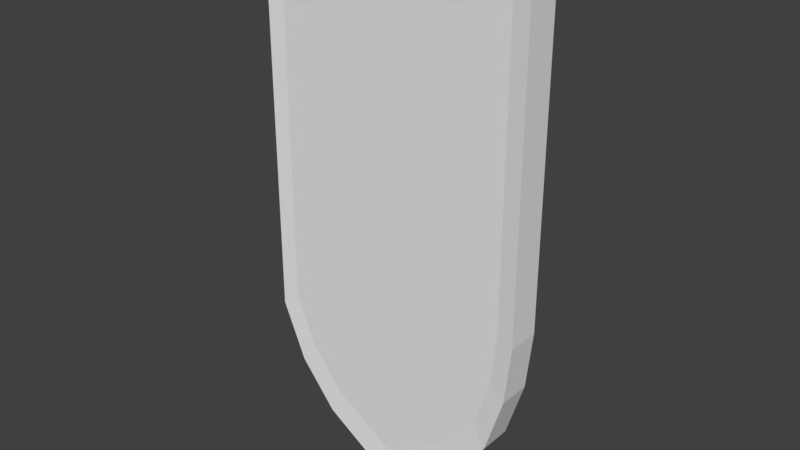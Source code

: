 # Source: shield4.blend  (saved by Blender 2.79.0; exported with 4.5.12 LTS)
import bpy
from mathutils import Matrix  # noqa: F401  (used for matrix-valued properties, if any)

bpy.ops.wm.read_factory_settings(use_empty=True)
scene = bpy.context.scene
scene.name = 'Scene'

# ---- collections
col_collection_1 = bpy.data.collections.new('Collection 1'); scene.collection.children.link(col_collection_1)

# ---- materials (node trees are filled in below, after node groups)
mat_material = bpy.data.materials.new('Material')
mat_material.alpha_threshold = 0.0
mat_material.use_transparent_shadow = False
mat_material.roughness = 0.5
mat_material.line_color = (0.0, 0.0, 0.0, 1.0)

# ---- material node trees

# ---- world
world_world = bpy.data.worlds.new('World'); scene.world = world_world
world_world.color = (0.05088, 0.05088, 0.05088)
world_world.use_sun_shadow = False
world_world.sun_shadow_jitter_overblur = 0.0
world_world.cycles.sampling_method = 'MANUAL'

# ---- meshes
me_cube = bpy.data.meshes.new('Cube')
me_cube.from_pydata([(0.04778, -0.7581, -1.0), (0.04778, -1.0, -1.0), (-0.06041, -1.0, -1.0), (-0.06041, -0.7581, -1.0), (1.0, -0.7581, 1.0), (1.0, -1.0, 1.0), (-1.0, -1.0, 1.0), (-1.0, -0.7581, 1.0), (1.0, -0.7581, 0.5741), (1.0, -1.0, 0.5741), (-1.0, -1.0, 0.5741), (-1.0, -0.7581, 0.5741), (-1.0, -1.0, 0.06974), (1.0, -0.7581, 0.06974), (-1.0, -0.7581, 0.06974), (1.0, -1.0, 0.06974), (-1.0, -0.7581, -0.2449), (-1.0, -1.0, -0.2449), (1.0, -0.7581, -0.2449), (1.0, -1.0, -0.2449), (-1.0, -0.7581, -0.4583), (-1.0, -1.0, -0.4583), (0.9547, -0.7581, -0.4583), (0.9547, -1.0, -0.4583), (-0.8232, -0.7581, -0.6707), (-0.8232, -1.0, -0.6707), (0.8232, -0.7581, -0.6707), (0.8232, -1.0, -0.6707), (-0.551, -0.7581, -0.8394), (-0.551, -1.0, -0.8394), (0.5284, -0.7581, -0.8394), (0.5284, -1.0, -0.8394), (1.0, -0.7581, 0.9158), (1.0, -1.0, 0.9158), (-1.0, -1.0, 0.9158), (-1.0, -0.7581, 0.9158), (0.04778, -0.7581, -1.0), (0.04778, -1.0, -1.0), (-0.06041, -0.7581, -1.0), (1.0, -0.7581, 0.9158), (1.0, -0.7581, 1.0), (-0.06041, -1.0, -1.0), (1.0, -1.0, 0.9158), (1.0, -1.0, 1.0), (-1.0, -1.0, 0.9158), (-1.0, -1.0, 1.0), (-1.0, -0.7581, 0.9158), (-1.0, -0.7581, 1.0), (1.0, -0.7581, 0.06974), (1.0, -0.7581, 0.5741), (-1.0, -0.7581, -0.2449), (-1.0, -0.7581, 0.06974), (-1.0, -1.0, 0.06974), (-1.0, -1.0, 0.5741), (-1.0, -0.7581, 0.5741), (1.0, -1.0, 0.5741), (-1.0, -1.0, -0.2449), (1.0, -0.7581, -0.2449), (1.0, -1.0, 0.06974), (1.0, -1.0, -0.2449), (-1.0, -0.7581, -0.4583), (-1.0, -1.0, -0.4583), (0.9547, -0.7581, -0.4583), (0.9547, -1.0, -0.4583), (-0.8232, -0.7581, -0.6707), (-0.8232, -1.0, -0.6707), (0.8232, -0.7581, -0.6707), (0.8232, -1.0, -0.6707), (-0.551, -0.7581, -0.8394), (-0.551, -1.0, -0.8394), (0.5284, -0.7581, -0.8394), (0.5284, -1.0, -0.8394), (0.04778, -0.7581, -1.0), (0.04778, -1.0, -1.0), (-0.06041, -1.0, -1.0), (-0.06041, -0.7581, -1.0), (1.0, -0.7581, 1.0), (-1.0, -0.7581, 1.0), (-1.0, -1.0, 1.0), (1.0, -1.0, 1.0), (1.0, -0.7581, 0.9158), (1.0, -0.7581, 1.0), (1.0, -1.0, 1.0), (1.0, -1.0, 0.9158), (-1.0, -1.0, 0.9158), (-1.0, -1.0, 1.0), (-1.0, -0.7581, 1.0), (-1.0, -0.7581, 0.9158), (-1.0, -1.0, 0.06974), (-1.0, -1.0, 0.5741), (-1.0, -0.7581, 0.5741), (-1.0, -0.7581, 0.06974), (1.0, -0.7581, 0.06974), (1.0, -0.7581, 0.5741), (1.0, -1.0, 0.5741), (1.0, -1.0, 0.06974), (1.0, -0.7581, -0.2449), (1.0, -0.7581, 0.06974), (1.0, -1.0, 0.06974), (1.0, -1.0, -0.2449), (-1.0, -1.0, -0.2449), (-1.0, -1.0, 0.06974), (-1.0, -0.7581, 0.06974), (-1.0, -0.7581, -0.2449), (-1.0, -1.0, -0.4583), (-1.0, -1.0, -0.2449), (-1.0, -0.7581, -0.2449), (-1.0, -0.7581, -0.4583), (0.9547, -0.7581, -0.4583), (1.0, -0.7581, -0.2449), (1.0, -1.0, -0.2449), (0.9547, -1.0, -0.4583), (0.8232, -0.7581, -0.6707), (0.9547, -0.7581, -0.4583), (0.9547, -1.0, -0.4583), (0.8232, -1.0, -0.6707), (-0.8232, -1.0, -0.6707), (-1.0, -1.0, -0.4583), (-1.0, -0.7581, -0.4583), (-0.8232, -0.7581, -0.6707), (-0.551, -1.0, -0.8394), (-0.8232, -1.0, -0.6707), (-0.8232, -0.7581, -0.6707), (-0.551, -0.7581, -0.8394), (0.5284, -0.7581, -0.8394), (0.8232, -0.7581, -0.6707), (0.8232, -1.0, -0.6707), (0.5284, -1.0, -0.8394), (0.04778, -0.7581, -1.0), (0.5284, -0.7581, -0.8394), (0.5284, -1.0, -0.8394), (0.04778, -1.0, -1.0), (-0.06041, -1.0, -1.0), (-0.551, -1.0, -0.8394), (-0.551, -0.7581, -0.8394), (-0.06041, -0.7581, -1.0), (-1.0, -1.0, 0.5741), (-1.0, -1.0, 0.9158), (-1.0, -0.7581, 0.9158), (-1.0, -0.7581, 0.5741), (1.0, -0.7581, 0.5741), (1.0, -0.7581, 0.9158), (1.0, -1.0, 0.9158), (1.0, -1.0, 0.5741), (0.04778, -1.0, -1.0), (0.04778, -0.7581, -1.0), (-0.06041, -1.0, -1.0), (-0.06041, -0.7581, -1.0), (-1.0, -0.7581, 1.0), (1.0, -0.7581, 1.0), (-1.0, -1.0, 1.0), (1.0, -1.0, 1.0), (1.0, -0.7581, 1.0), (1.0, -0.7581, 0.9158), (1.0, -1.0, 1.0), (1.0, -1.0, 0.9158), (-1.0, -1.0, 1.0), (-1.0, -1.0, 0.9158), (-1.0, -0.7581, 1.0), (-1.0, -0.7581, 0.9158), (-1.0, -1.0, 0.5741), (-1.0, -1.0, 0.06974), (-1.0, -0.7581, 0.5741), (-1.0, -0.7581, 0.06974), (1.0, -0.7581, 0.5741), (1.0, -0.7581, 0.06974), (1.0, -1.0, 0.5741), (1.0, -1.0, 0.06974), (1.0, -0.7581, 0.06974), (1.0, -0.7581, -0.2449), (1.0, -1.0, 0.06974), (1.0, -1.0, -0.2449), (-1.0, -1.0, 0.06974), (-1.0, -1.0, -0.2449), (-1.0, -0.7581, 0.06974), (-1.0, -0.7581, -0.2449), (-1.0, -1.0, -0.2449), (-1.0, -1.0, -0.4583), (-1.0, -0.7581, -0.2449), (-1.0, -0.7581, -0.4583), (1.0, -0.7581, -0.2449), (0.9547, -0.7581, -0.4583), (1.0, -1.0, -0.2449), (0.9547, -1.0, -0.4583), (0.9547, -0.7581, -0.4583), (0.8232, -0.7581, -0.6707), (0.9547, -1.0, -0.4583), (0.8232, -1.0, -0.6707), (-1.0, -1.0, -0.4583), (-0.8232, -1.0, -0.6707), (-1.0, -0.7581, -0.4583), (-0.8232, -0.7581, -0.6707), (-0.8232, -1.0, -0.6707), (-0.551, -1.0, -0.8394), (-0.8232, -0.7581, -0.6707), (-0.551, -0.7581, -0.8394), (0.8232, -0.7581, -0.6707), (0.5284, -0.7581, -0.8394), (0.8232, -1.0, -0.6707), (0.5284, -1.0, -0.8394), (0.5284, -0.7581, -0.8394), (0.04778, -0.7581, -1.0), (0.5284, -1.0, -0.8394), (0.04778, -1.0, -1.0), (-0.551, -1.0, -0.8394), (-0.06041, -1.0, -1.0), (-0.551, -0.7581, -0.8394), (-0.06041, -0.7581, -1.0), (-1.0, -1.0, 0.9158), (-1.0, -1.0, 0.5741), (-1.0, -0.7581, 0.9158), (-1.0, -0.7581, 0.5741), (1.0, -0.7581, 0.9158), (1.0, -0.7581, 0.5741), (1.0, -1.0, 0.9158), (1.0, -1.0, 0.5741), (0.05516, -1.017, -1.131), (0.05516, -0.741, -1.131), (-0.0683, -1.017, -1.131), (-0.0683, -0.741, -1.131), (-1.14, -0.741, 1.151), (1.142, -0.741, 1.151), (-1.14, -1.017, 1.151), (1.142, -1.017, 1.151), (1.142, -0.741, 1.151), (1.142, -0.741, 1.055), (1.142, -1.017, 1.151), (1.142, -1.017, 1.055), (-1.14, -1.017, 1.151), (-1.14, -1.017, 1.055), (-1.14, -0.741, 1.151), (-1.14, -0.741, 1.055), (-1.14, -1.017, 0.6654), (-1.14, -1.017, 0.08982), (-1.14, -0.741, 0.6654), (-1.14, -0.741, 0.08982), (1.142, -0.741, 0.6654), (1.142, -0.741, 0.08982), (1.142, -1.017, 0.6654), (1.142, -1.017, 0.08982), (1.142, -0.741, 0.08982), (1.142, -0.741, -0.2692), (1.142, -1.017, 0.08982), (1.142, -1.017, -0.2692), (-1.14, -1.017, 0.08982), (-1.14, -1.017, -0.2692), (-1.14, -0.741, 0.08982), (-1.14, -0.741, -0.2692), (-1.14, -1.017, -0.2692), (-1.14, -1.017, -0.5127), (-1.14, -0.741, -0.2692), (-1.14, -0.741, -0.5127), (1.142, -0.741, -0.2692), (1.09, -0.741, -0.5127), (1.142, -1.017, -0.2692), (1.09, -1.017, -0.5127), (1.09, -0.741, -0.5127), (0.94, -0.741, -0.7551), (1.09, -1.017, -0.5127), (0.94, -1.017, -0.7551), (-1.14, -1.017, -0.5127), (-0.9387, -1.017, -0.7551), (-1.14, -0.741, -0.5127), (-0.9387, -0.741, -0.7551), (-0.9387, -1.017, -0.7551), (-0.6281, -1.017, -0.9476), (-0.9387, -0.741, -0.7551), (-0.6281, -0.741, -0.9476), (0.94, -0.741, -0.7551), (0.6036, -0.741, -0.9476), (0.94, -1.017, -0.7551), (0.6036, -1.017, -0.9476), (0.6036, -0.741, -0.9476), (0.05516, -0.741, -1.131), (0.6036, -1.017, -0.9476), (0.05516, -1.017, -1.131), (-0.6281, -1.017, -0.9476), (-0.0683, -1.017, -1.131), (-0.6281, -0.741, -0.9476), (-0.0683, -0.741, -1.131), (-1.14, -1.017, 1.055), (-1.14, -1.017, 0.6654), (-1.14, -0.741, 1.055), (-1.14, -0.741, 0.6654), (1.142, -0.741, 1.055), (1.142, -0.741, 0.6654), (1.142, -1.017, 1.055), (1.142, -1.017, 0.6654)], [], [(26, 22, 62, 66), (25, 21, 61, 65), (6, 5, 43, 45), (33, 5, 6, 34), (15, 19, 59, 58), (30, 0, 3, 28), (32, 8, 11, 35), (35, 11, 54, 46), (15, 9, 10, 12), (20, 24, 64, 60), (4, 7, 47, 40), (19, 15, 12, 17), (9, 15, 58, 55), (8, 13, 14, 11), (10, 34, 44, 53), (23, 19, 17, 21), (18, 13, 48, 57), (13, 18, 16, 14), (33, 9, 55, 42), (27, 23, 21, 25), (7, 35, 46, 47), (18, 22, 20, 16), (27, 31, 71, 67), (31, 27, 25, 29), (17, 12, 52, 56), (22, 26, 24, 20), (8, 32, 39, 49), (1, 31, 29, 2), (34, 6, 45, 44), (26, 30, 28, 24), (4, 32, 35, 7), (30, 26, 66, 70), (9, 33, 34, 10), (29, 25, 65, 69), (159, 157, 229, 231), (184, 186, 258, 256), (211, 209, 281, 283), (158, 159, 231, 230), (185, 184, 256, 257), (210, 211, 283, 282), (156, 158, 230, 228), (183, 181, 253, 255), (208, 210, 282, 280), (157, 156, 228, 229), (182, 183, 255, 254), (209, 208, 280, 281), (155, 153, 225, 227), (180, 182, 254, 252), (207, 205, 277, 279), (154, 155, 227, 226), (181, 180, 252, 253), (206, 207, 279, 278), (28, 3, 38, 68), (13, 8, 49, 48), (23, 27, 67, 63), (2, 29, 69, 41), (14, 16, 50, 51), (0, 30, 70, 36), (12, 10, 53, 52), (3, 0, 36, 38), (16, 20, 60, 50), (31, 1, 37, 71), (11, 14, 51, 54), (32, 4, 40, 39), (21, 17, 56, 61), (1, 2, 41, 37), (22, 18, 57, 62), (24, 28, 68, 64), (5, 33, 42, 43), (19, 23, 63, 59), (112, 113, 184, 185), (37, 73, 72, 36), (41, 74, 73, 37), (38, 75, 74, 41), (36, 72, 75, 38), (126, 127, 199, 198), (47, 77, 76, 40), (45, 78, 77, 47), (43, 79, 78, 45), (40, 76, 79, 43), (73, 74, 146, 144), (40, 81, 80, 39), (43, 82, 81, 40), (42, 83, 82, 43), (39, 80, 83, 42), (87, 84, 157, 159), (45, 85, 84, 44), (47, 86, 85, 45), (46, 87, 86, 47), (44, 84, 87, 46), (125, 126, 198, 196), (53, 89, 88, 52), (54, 90, 89, 53), (51, 91, 90, 54), (52, 88, 91, 51), (72, 73, 144, 145), (49, 93, 92, 48), (55, 94, 93, 49), (58, 95, 94, 55), (48, 92, 95, 58), (139, 136, 209, 211), (48, 97, 96, 57), (58, 98, 97, 48), (59, 99, 98, 58), (57, 96, 99, 59), (86, 87, 159, 158), (52, 101, 100, 56), (51, 102, 101, 52), (50, 103, 102, 51), (56, 100, 103, 50), (124, 125, 196, 197), (56, 105, 104, 61), (50, 106, 105, 56), (60, 107, 106, 50), (61, 104, 107, 60), (138, 139, 211, 210), (57, 109, 108, 62), (59, 110, 109, 57), (63, 111, 110, 59), (62, 108, 111, 63), (85, 86, 158, 156), (62, 113, 112, 66), (63, 114, 113, 62), (67, 115, 114, 63), (66, 112, 115, 67), (99, 96, 169, 171), (61, 117, 116, 65), (60, 118, 117, 61), (64, 119, 118, 60), (65, 116, 119, 64), (137, 138, 210, 208), (65, 121, 120, 69), (64, 122, 121, 65), (68, 123, 122, 64), (69, 120, 123, 68), (84, 85, 156, 157), (66, 125, 124, 70), (67, 126, 125, 66), (71, 127, 126, 67), (70, 124, 127, 71), (98, 99, 171, 170), (70, 129, 128, 36), (71, 130, 129, 70), (37, 131, 130, 71), (36, 128, 131, 37), (136, 137, 208, 209), (69, 133, 132, 41), (68, 134, 133, 69), (38, 135, 134, 68), (41, 132, 135, 38), (97, 98, 170, 168), (44, 137, 136, 53), (46, 138, 137, 44), (54, 139, 138, 46), (53, 136, 139, 54), (111, 108, 181, 183), (39, 141, 140, 49), (42, 142, 141, 39), (55, 143, 142, 42), (49, 140, 143, 55), (74, 75, 147, 146), (127, 124, 197, 199), (113, 114, 186, 184), (75, 72, 145, 147), (114, 115, 187, 186), (100, 101, 172, 173), (115, 112, 185, 187), (101, 102, 174, 172), (140, 141, 212, 213), (102, 103, 175, 174), (88, 89, 160, 161), (141, 142, 214, 212), (103, 100, 173, 175), (89, 90, 162, 160), (142, 143, 215, 214), (128, 129, 200, 201), (90, 91, 163, 162), (143, 140, 213, 215), (76, 77, 148, 149), (129, 130, 202, 200), (91, 88, 161, 163), (77, 78, 150, 148), (130, 131, 203, 202), (116, 117, 188, 189), (78, 79, 151, 150), (131, 128, 201, 203), (117, 118, 190, 188), (79, 76, 149, 151), (118, 119, 191, 190), (104, 105, 176, 177), (119, 116, 189, 191), (105, 106, 178, 176), (106, 107, 179, 178), (92, 93, 164, 165), (107, 104, 177, 179), (93, 94, 166, 164), (132, 133, 204, 205), (94, 95, 167, 166), (80, 81, 152, 153), (133, 134, 206, 204), (95, 92, 165, 167), (81, 82, 154, 152), (134, 135, 207, 206), (120, 121, 192, 193), (82, 83, 155, 154), (135, 132, 205, 207), (121, 122, 194, 192), (83, 80, 153, 155), (122, 123, 195, 194), (108, 109, 180, 181), (123, 120, 193, 195), (109, 110, 182, 180), (110, 111, 183, 182), (96, 97, 168, 169), (285, 284, 286, 287), (281, 280, 282, 283), (277, 276, 278, 279), (273, 272, 274, 275), (269, 268, 270, 271), (265, 264, 266, 267), (261, 260, 262, 263), (257, 256, 258, 259), (253, 252, 254, 255), (249, 248, 250, 251), (245, 244, 246, 247), (241, 240, 242, 243), (237, 236, 238, 239), (233, 232, 234, 235), (229, 228, 230, 231), (225, 224, 226, 227), (221, 220, 222, 223), (217, 216, 218, 219), (213, 212, 284, 285), (186, 187, 259, 258), (161, 160, 232, 233), (212, 214, 286, 284), (187, 185, 257, 259), (160, 162, 234, 232), (214, 215, 287, 286), (189, 188, 260, 261), (162, 163, 235, 234), (215, 213, 285, 287), (188, 190, 262, 260), (163, 161, 233, 235), (190, 191, 263, 262), (165, 164, 236, 237), (191, 189, 261, 263), (164, 166, 238, 236), (193, 192, 264, 265), (166, 167, 239, 238), (192, 194, 266, 264), (167, 165, 237, 239), (194, 195, 267, 266), (169, 168, 240, 241), (195, 193, 265, 267), (168, 170, 242, 240), (197, 196, 268, 269), (170, 171, 243, 242), (145, 144, 216, 217), (196, 198, 270, 268), (171, 169, 241, 243), (144, 146, 218, 216), (198, 199, 271, 270), (173, 172, 244, 245), (146, 147, 219, 218), (199, 197, 269, 271), (172, 174, 246, 244), (147, 145, 217, 219), (201, 200, 272, 273), (174, 175, 247, 246), (149, 148, 220, 221), (200, 202, 274, 272), (175, 173, 245, 247), (148, 150, 222, 220), (202, 203, 275, 274), (177, 176, 248, 249), (150, 151, 223, 222), (203, 201, 273, 275), (176, 178, 250, 248), (151, 149, 221, 223), (205, 204, 276, 277), (178, 179, 251, 250), (153, 152, 224, 225), (204, 206, 278, 276), (179, 177, 249, 251), (152, 154, 226, 224)])
_uv = me_cube.uv_layers.new(name='UVКарта')
_uv.uv.foreach_set('vector', [0.4102, 0.4581, 0.4102, 0.4887, 0.4102, 0.4887, 0.4102, 0.4581, 0.4666, 0.07447, 0.4666, 0.03328, 0.4666, 0.03328, 0.4666, 0.07447, 0.6334, 0.9303, 0.6893, 0.4677, 0.6893, 0.4677, 0.6334, 0.9303, 0.02017, 0.4993, 0.0005508, 0.4993, 0.0005508, 0.03328, 0.02017, 0.03328, 0.4558, 0.6752, 0.4558, 0.6752, 0.4558, 0.6752, 0.4558, 0.6752, 0.587, 0.8238, 0.6244, 0.7118, 0.6244, 0.6866, 0.587, 0.5723, 0.4982, 0.4666, 0.5778, 0.4666, 0.5778, 0.0005508, 0.4982, 0.0005508, 0.4102, 0.03328, 0.4102, 0.03328, 0.4102, 0.03328, 0.4102, 0.03328, 0.2173, 0.4993, 0.09978, 0.4993, 0.09978, 0.03328, 0.2173, 0.03328, 0.4102, 0.03328, 0.4102, 0.07448, 0.4102, 0.07448, 0.4102, 0.03328, 0.9455, 0.03361, 0.9492, 0.4996, 0.9492, 0.4996, 0.9455, 0.03361, 0.2906, 0.4993, 0.2173, 0.4993, 0.2173, 0.03328, 0.2906, 0.03328, 0.4558, 0.6752, 0.4558, 0.6752, 0.4558, 0.6752, 0.4558, 0.6752, 0.5778, 0.4666, 0.6953, 0.4666, 0.6953, 0.0005509, 0.5778, 0.0005508, 0.6334, 0.9303, 0.6334, 0.9303, 0.6334, 0.9303, 0.6334, 0.9303, 0.3403, 0.4887, 0.2906, 0.4993, 0.2906, 0.03328, 0.3403, 0.03328, 0.9455, 0.03361, 0.9455, 0.03361, 0.9455, 0.03361, 0.9455, 0.03361, 0.6953, 0.4666, 0.7686, 0.4666, 0.7686, 0.0005509, 0.6953, 0.0005509, 0.4558, 0.6752, 0.4558, 0.6752, 0.4558, 0.6752, 0.4558, 0.6752, 0.3898, 0.4581, 0.3403, 0.4887, 0.3403, 0.03328, 0.3898, 0.07447, 0.4102, 0.03328, 0.4102, 0.03328, 0.4102, 0.03328, 0.4102, 0.03328, 0.7686, 0.4666, 0.8183, 0.456, 0.8183, 0.0005508, 0.7686, 0.0005509, 0.4666, 0.4581, 0.4666, 0.3894, 0.4666, 0.3894, 0.4666, 0.4581, 0.4292, 0.3894, 0.3898, 0.4581, 0.3898, 0.07447, 0.4292, 0.1379, 0.6334, 0.9303, 0.6334, 0.9303, 0.6334, 0.9303, 0.6334, 0.9303, 0.4982, 0.9231, 0.5477, 0.8925, 0.5477, 0.5089, 0.4982, 0.4677, 0.9455, 0.03361, 0.9455, 0.03361, 0.9455, 0.03361, 0.9455, 0.03361, 0.4666, 0.2774, 0.4292, 0.3894, 0.4292, 0.1379, 0.4666, 0.2522, 0.6334, 0.9303, 0.6334, 0.9303, 0.6334, 0.9303, 0.6334, 0.9303, 0.5477, 0.8925, 0.587, 0.8238, 0.587, 0.5723, 0.5477, 0.5089, 0.0005508, 0.5214, 0.0005508, 0.541, 0.4666, 0.541, 0.4666, 0.5214, 0.4102, 0.3894, 0.4102, 0.4581, 0.4102, 0.4581, 0.4102, 0.3894, 0.09978, 0.4993, 0.02017, 0.4993, 0.02017, 0.03328, 0.09978, 0.03328, 0.4666, 0.1379, 0.4666, 0.07447, 0.4666, 0.07447, 0.4666, 0.1379, 0.4102, 0.03328, 0.4666, 0.03328, 0.4705, 0.0005508, 0.4062, 0.0005509, 0.4102, 0.4887, 0.4666, 0.4887, 0.4705, 0.5203, 0.4062, 0.5203, 0.4102, 0.03328, 0.4666, 0.03328, 0.4705, 0.0005508, 0.4062, 0.0005509, 0.3792, 0.8519, 0.3925, 0.8663, 0.3944, 0.8202, 0.3792, 0.8038, 0.166, 0.8079, 0.166, 0.8661, 0.1995, 0.8719, 0.1995, 0.8055, 0.0987, 0.7791, 0.0987, 0.6995, 0.06597, 0.7207, 0.06597, 0.8116, 0.8632, 0.5446, 0.8632, 0.601, 0.828, 0.6049, 0.828, 0.5406, 0.4558, 0.6647, 0.3995, 0.6647, 0.3955, 0.6962, 0.4598, 0.6962, 0.6334, 0.9303, 0.6893, 0.9371, 0.6893, 0.9701, 0.6255, 0.9623, 0.443, 0.8297, 0.4296, 0.8153, 0.4296, 0.7672, 0.4449, 0.7836, 0.8643, 0.5973, 0.8643, 0.5465, 0.8978, 0.5406, 0.8978, 0.5986, 0.2993, 0.6923, 0.2993, 0.7719, 0.2666, 0.8044, 0.2666, 0.7135, 0.4558, 0.6752, 0.3995, 0.6752, 0.3955, 0.7083, 0.4598, 0.7083, 0.2666, 0.8658, 0.2666, 0.8095, 0.2996, 0.8055, 0.2996, 0.8698, 0.7945, 0.8885, 0.7945, 0.8321, 0.825, 0.8282, 0.825, 0.8925, 0.1151, 0.8132, 0.1017, 0.8275, 0.0998, 0.7812, 0.1151, 0.7649, 0.8959, 0.7956, 0.8959, 0.7447, 0.8624, 0.7434, 0.8624, 0.8014, 0.0005508, 0.6866, 0.0005508, 0.8068, 0.0301, 0.8146, 0.0301, 0.6773, 0.4102, 0.1379, 0.4102, 0.2522, 0.4102, 0.2522, 0.4102, 0.1379, 0.9455, 0.03361, 0.9455, 0.03361, 0.9455, 0.03361, 0.9455, 0.03361, 0.4558, 0.6647, 0.4558, 0.634, 0.4558, 0.634, 0.4558, 0.6647, 0.4666, 0.2522, 0.4666, 0.1379, 0.4666, 0.1379, 0.4666, 0.2522, 0.4102, 0.03328, 0.4102, 0.03328, 0.4102, 0.03328, 0.4102, 0.03328, 0.4102, 0.2774, 0.4102, 0.3894, 0.4102, 0.3894, 0.4102, 0.2774, 0.6334, 0.9303, 0.6334, 0.9303, 0.6334, 0.9303, 0.6334, 0.9303, 0.4102, 0.2522, 0.4102, 0.2774, 0.4102, 0.2774, 0.4102, 0.2522, 0.4102, 0.03328, 0.4102, 0.03328, 0.4102, 0.03328, 0.4102, 0.03328, 0.4666, 0.3894, 0.4666, 0.2774, 0.4666, 0.2774, 0.4666, 0.3894, 0.4102, 0.03328, 0.4102, 0.03328, 0.4102, 0.03328, 0.4102, 0.03328, 0.9455, 0.03361, 0.9455, 0.03361, 0.9455, 0.03361, 0.9455, 0.03361, 0.6334, 0.9303, 0.6334, 0.9303, 0.6334, 0.9303, 0.6334, 0.9303, 0.4666, 0.2774, 0.4666, 0.2522, 0.4666, 0.2522, 0.4666, 0.2774, 0.4102, 0.4887, 0.4102, 0.4993, 0.4102, 0.4993, 0.4102, 0.4887, 0.4102, 0.07448, 0.4102, 0.1379, 0.4102, 0.1379, 0.4102, 0.07448, 0.4558, 0.6752, 0.4558, 0.6752, 0.4558, 0.6752, 0.4558, 0.6752, 0.4558, 0.6752, 0.4558, 0.6647, 0.4558, 0.6647, 0.4558, 0.6752, 0.4102, 0.4581, 0.4102, 0.4887, 0.4102, 0.4887, 0.4102, 0.4581, 0.4666, 0.2774, 0.4666, 0.2774, 0.4102, 0.2774, 0.4102, 0.2774, 0.4666, 0.2522, 0.4666, 0.2522, 0.4666, 0.2774, 0.4666, 0.2774, 0.4102, 0.2522, 0.4102, 0.2522, 0.4666, 0.2522, 0.4666, 0.2522, 0.4102, 0.2774, 0.4102, 0.2774, 0.4102, 0.2522, 0.4102, 0.2522, 0.4666, 0.4581, 0.4666, 0.3894, 0.4666, 0.3894, 0.4666, 0.4581, 0.9492, 0.5007, 0.9492, 0.5007, 0.9492, 0.9667, 0.9492, 0.9667, 0.4962, 0.6639, 0.4962, 0.6639, 0.4962, 0.6075, 0.4962, 0.6075, 0.947, 0.9667, 0.947, 0.9667, 0.947, 0.5007, 0.947, 0.5007, 0.1979, 0.6075, 0.1979, 0.6075, 0.1979, 0.6639, 0.1979, 0.6639, 0.4666, 0.2774, 0.4666, 0.2522, 0.4666, 0.2522, 0.4666, 0.2774, 0.9455, 0.03361, 0.9455, 0.03361, 0.9455, 0.03361, 0.9455, 0.03361, 0.4558, 0.6752, 0.4558, 0.6752, 0.3995, 0.6752, 0.3995, 0.6752, 0.4558, 0.6752, 0.4558, 0.6752, 0.4558, 0.6752, 0.4558, 0.6752, 0.9455, 0.03361, 0.9455, 0.03361, 0.8891, 0.03406, 0.8891, 0.03406, 0.4102, 0.03328, 0.4666, 0.03328, 0.4666, 0.03328, 0.4102, 0.03328, 0.6334, 0.9303, 0.6334, 0.9303, 0.6334, 0.9303, 0.6334, 0.9303, 0.4102, 0.03328, 0.4102, 0.03328, 0.4666, 0.03328, 0.4666, 0.03328, 0.4102, 0.03328, 0.4102, 0.03328, 0.4102, 0.03328, 0.4102, 0.03328, 0.6334, 0.9303, 0.6334, 0.9303, 0.6893, 0.9371, 0.6893, 0.9371, 0.4102, 0.4581, 0.4666, 0.4581, 0.4666, 0.4581, 0.4102, 0.4581, 0.6334, 0.9303, 0.6334, 0.9303, 0.6334, 0.9303, 0.6334, 0.9303, 0.4102, 0.03328, 0.4102, 0.03328, 0.4666, 0.03328, 0.4666, 0.03328, 0.4102, 0.03328, 0.4102, 0.03328, 0.4102, 0.03328, 0.4102, 0.03328, 0.6334, 0.9303, 0.6334, 0.9303, 0.6893, 0.9371, 0.6893, 0.9371, 0.4102, 0.2774, 0.4666, 0.2774, 0.4666, 0.2774, 0.4102, 0.2774, 0.9455, 0.03361, 0.9455, 0.03361, 0.9455, 0.03361, 0.9455, 0.03361, 0.4558, 0.6752, 0.4558, 0.6752, 0.3995, 0.6752, 0.3995, 0.6752, 0.4558, 0.6752, 0.4558, 0.6752, 0.4558, 0.6752, 0.4558, 0.6752, 0.9455, 0.03361, 0.9455, 0.03361, 0.8891, 0.03406, 0.8891, 0.03406, 0.4102, 0.03328, 0.4666, 0.03328, 0.4666, 0.03328, 0.4102, 0.03328, 0.9455, 0.03361, 0.9455, 0.03361, 0.9455, 0.03361, 0.9455, 0.03361, 0.4558, 0.6752, 0.4558, 0.6752, 0.3995, 0.6752, 0.3995, 0.6752, 0.4558, 0.6752, 0.4558, 0.6752, 0.4558, 0.6752, 0.4558, 0.6752, 0.9455, 0.03361, 0.9455, 0.03361, 0.8891, 0.03406, 0.8891, 0.03406, 0.4102, 0.03328, 0.4102, 0.03328, 0.4102, 0.03328, 0.4102, 0.03328, 0.6334, 0.9303, 0.6334, 0.9303, 0.6334, 0.9303, 0.6334, 0.9303, 0.4102, 0.03328, 0.4102, 0.03328, 0.4666, 0.03328, 0.4666, 0.03328, 0.4102, 0.03328, 0.4102, 0.03328, 0.4102, 0.03328, 0.4102, 0.03328, 0.6334, 0.9303, 0.6334, 0.9303, 0.6893, 0.9371, 0.6893, 0.9371, 0.4102, 0.3894, 0.4102, 0.4581, 0.4102, 0.4581, 0.4102, 0.3894, 0.6334, 0.9303, 0.6334, 0.9303, 0.6334, 0.9303, 0.6334, 0.9303, 0.4102, 0.03328, 0.4102, 0.03328, 0.4666, 0.03328, 0.4666, 0.03328, 0.4102, 0.03328, 0.4102, 0.03328, 0.4102, 0.03328, 0.4102, 0.03328, 0.6334, 0.9303, 0.6334, 0.9303, 0.6893, 0.9371, 0.6893, 0.9371, 0.4102, 0.03328, 0.4102, 0.03328, 0.4102, 0.03328, 0.4102, 0.03328, 0.4677, 0.5319, 0.4677, 0.5319, 0.4677, 0.5214, 0.4677, 0.5214, 0.4558, 0.6752, 0.4558, 0.6752, 0.3995, 0.6752, 0.3995, 0.6752, 0.4558, 0.6647, 0.4558, 0.6647, 0.4558, 0.6752, 0.4558, 0.6752, 0.367, 0.6075, 0.367, 0.6075, 0.367, 0.6639, 0.367, 0.6639, 0.6334, 0.9303, 0.6893, 0.9371, 0.6893, 0.9371, 0.6334, 0.9303, 0.4102, 0.4887, 0.4102, 0.4887, 0.4102, 0.4581, 0.4102, 0.4581, 0.1968, 0.6639, 0.1968, 0.6639, 0.1968, 0.6075, 0.1968, 0.6075, 0.4666, 0.4581, 0.4666, 0.4581, 0.4666, 0.4887, 0.4666, 0.4887, 0.4102, 0.4581, 0.4102, 0.4581, 0.4666, 0.4581, 0.4666, 0.4581, 0.4558, 0.6752, 0.3995, 0.6752, 0.3995, 0.6752, 0.4558, 0.6752, 0.4951, 0.6487, 0.4951, 0.6487, 0.4951, 0.6075, 0.4951, 0.6075, 0.4102, 0.03328, 0.4102, 0.03328, 0.4666, 0.03328, 0.4666, 0.03328, 0.4102, 0.07448, 0.4102, 0.07448, 0.4102, 0.03328, 0.4102, 0.03328, 0.4666, 0.07447, 0.4666, 0.07447, 0.4102, 0.07448, 0.4102, 0.07448, 0.6334, 0.9303, 0.6893, 0.9371, 0.6893, 0.9371, 0.6334, 0.9303, 0.4666, 0.07447, 0.4666, 0.07447, 0.4666, 0.1379, 0.4666, 0.1379, 0.4102, 0.07448, 0.4102, 0.07448, 0.4666, 0.07447, 0.4666, 0.07447, 0.4102, 0.1379, 0.4102, 0.1379, 0.4102, 0.07448, 0.4102, 0.07448, 0.4666, 0.1379, 0.4666, 0.1379, 0.4102, 0.1379, 0.4102, 0.1379, 0.6334, 0.9303, 0.6334, 0.9303, 0.6334, 0.9303, 0.6334, 0.9303, 0.4102, 0.4581, 0.4102, 0.4581, 0.4102, 0.3894, 0.4102, 0.3894, 0.4666, 0.4581, 0.4666, 0.4581, 0.4102, 0.4581, 0.4102, 0.4581, 0.4666, 0.3894, 0.4666, 0.3894, 0.4666, 0.4581, 0.4666, 0.4581, 0.4102, 0.3894, 0.4102, 0.3894, 0.4666, 0.3894, 0.4666, 0.3894, 0.4558, 0.6752, 0.4558, 0.6752, 0.4558, 0.6752, 0.4558, 0.6752, 0.4102, 0.3894, 0.4102, 0.3894, 0.4102, 0.2774, 0.4102, 0.2774, 0.4666, 0.3894, 0.4666, 0.3894, 0.4102, 0.3894, 0.4102, 0.3894, 0.4666, 0.2774, 0.4666, 0.2774, 0.4666, 0.3894, 0.4666, 0.3894, 0.4102, 0.2774, 0.4102, 0.2774, 0.4666, 0.2774, 0.4666, 0.2774, 0.6334, 0.9303, 0.6334, 0.9303, 0.6334, 0.9303, 0.6334, 0.9303, 0.4666, 0.1379, 0.4666, 0.1379, 0.4666, 0.2522, 0.4666, 0.2522, 0.4102, 0.1379, 0.4102, 0.1379, 0.4666, 0.1379, 0.4666, 0.1379, 0.4102, 0.2522, 0.4102, 0.2522, 0.4102, 0.1379, 0.4102, 0.1379, 0.4666, 0.2522, 0.4666, 0.2522, 0.4102, 0.2522, 0.4102, 0.2522, 0.9455, 0.03361, 0.8891, 0.03406, 0.8891, 0.03406, 0.9455, 0.03361, 0.6334, 0.9303, 0.6334, 0.9303, 0.6334, 0.9303, 0.6334, 0.9303, 0.4102, 0.03328, 0.4102, 0.03328, 0.4666, 0.03328, 0.4666, 0.03328, 0.4102, 0.03328, 0.4102, 0.03328, 0.4102, 0.03328, 0.4102, 0.03328, 0.6334, 0.9303, 0.6334, 0.9303, 0.6893, 0.9371, 0.6893, 0.9371, 0.4558, 0.6647, 0.3995, 0.6647, 0.3995, 0.6647, 0.4558, 0.6647, 0.9455, 0.03361, 0.9455, 0.03361, 0.9455, 0.03361, 0.9455, 0.03361, 0.4558, 0.6752, 0.4558, 0.6752, 0.3995, 0.6752, 0.3995, 0.6752, 0.4558, 0.6752, 0.4558, 0.6752, 0.4558, 0.6752, 0.4558, 0.6752, 0.9455, 0.03361, 0.9455, 0.03361, 0.8891, 0.03406, 0.8891, 0.03406, 0.4666, 0.2522, 0.4102, 0.2522, 0.4102, 0.2522, 0.4666, 0.2522, 0.4666, 0.3894, 0.4102, 0.3894, 0.4102, 0.3894, 0.4666, 0.3894, 0.4102, 0.4887, 0.4666, 0.4887, 0.4666, 0.4887, 0.4102, 0.4887, 0.4102, 0.2522, 0.4102, 0.2774, 0.4102, 0.2774, 0.4102, 0.2522, 0.494, 0.6382, 0.494, 0.6075, 0.494, 0.6075, 0.494, 0.6382, 0.6334, 0.9303, 0.6334, 0.9303, 0.6334, 0.9303, 0.6334, 0.9303, 0.4666, 0.4581, 0.4102, 0.4581, 0.4102, 0.4581, 0.4666, 0.4581, 0.6334, 0.9303, 0.6893, 0.9371, 0.6893, 0.9371, 0.6334, 0.9303, 0.9455, 0.03361, 0.9455, 0.03361, 0.9455, 0.03361, 0.9455, 0.03361, 0.4102, 0.03328, 0.4102, 0.03328, 0.4102, 0.03328, 0.4102, 0.03328, 0.6334, 0.9303, 0.6334, 0.9303, 0.6334, 0.9303, 0.6334, 0.9303, 0.9455, 0.03361, 0.8891, 0.03406, 0.8891, 0.03406, 0.9455, 0.03361, 0.4102, 0.03328, 0.4666, 0.03328, 0.4666, 0.03328, 0.4102, 0.03328, 0.6334, 0.9303, 0.6893, 0.9371, 0.6893, 0.9371, 0.6334, 0.9303, 0.4558, 0.6752, 0.4558, 0.6752, 0.4558, 0.6752, 0.4558, 0.6752, 0.4102, 0.2774, 0.4102, 0.3894, 0.4102, 0.3894, 0.4102, 0.2774, 0.4102, 0.03328, 0.4102, 0.03328, 0.4102, 0.03328, 0.4102, 0.03328, 0.4558, 0.6752, 0.3995, 0.6752, 0.3995, 0.6752, 0.4558, 0.6752, 0.9481, 0.9667, 0.9481, 0.5007, 0.9481, 0.5007, 0.9481, 0.9667, 0.4102, 0.3894, 0.4666, 0.3894, 0.4666, 0.3894, 0.4102, 0.3894, 0.4102, 0.03328, 0.4666, 0.03328, 0.4666, 0.03328, 0.4102, 0.03328, 0.2001, 0.6075, 0.2001, 0.6639, 0.2001, 0.6639, 0.2001, 0.6075, 0.4666, 0.3894, 0.4666, 0.2774, 0.4666, 0.2774, 0.4666, 0.3894, 0.4666, 0.07447, 0.4666, 0.03328, 0.4666, 0.03328, 0.4666, 0.07447, 0.9503, 0.4996, 0.9503, 0.03358, 0.9503, 0.03358, 0.9503, 0.4996, 0.4666, 0.2774, 0.4102, 0.2774, 0.4102, 0.2774, 0.4666, 0.2774, 0.06597, 0.873, 0.06597, 0.8167, 0.06597, 0.8167, 0.06597, 0.873, 0.3681, 0.6639, 0.3681, 0.6075, 0.3681, 0.6075, 0.3681, 0.6639, 0.4102, 0.03328, 0.4102, 0.07448, 0.4102, 0.07448, 0.4102, 0.03328, 0.6334, 0.9303, 0.6334, 0.9303, 0.6334, 0.9303, 0.6334, 0.9303, 0.4102, 0.07448, 0.4666, 0.07447, 0.4666, 0.07447, 0.4102, 0.07448, 0.6334, 0.9303, 0.6893, 0.9371, 0.6893, 0.9371, 0.6334, 0.9303, 0.4102, 0.03328, 0.4102, 0.03328, 0.4102, 0.03328, 0.4102, 0.03328, 0.9455, 0.03361, 0.9455, 0.03361, 0.9455, 0.03361, 0.9455, 0.03361, 0.4102, 0.03328, 0.4666, 0.03328, 0.4666, 0.03328, 0.4102, 0.03328, 0.9455, 0.03361, 0.8891, 0.03406, 0.8891, 0.03406, 0.9455, 0.03361, 0.4666, 0.2522, 0.4666, 0.1379, 0.4666, 0.1379, 0.4666, 0.2522, 0.4558, 0.6752, 0.4558, 0.6752, 0.4558, 0.6752, 0.4558, 0.6752, 0.9455, 0.03361, 0.9455, 0.03361, 0.9455, 0.03361, 0.9455, 0.03361, 0.4666, 0.1379, 0.4102, 0.1379, 0.4102, 0.1379, 0.4666, 0.1379, 0.4558, 0.6752, 0.3995, 0.6752, 0.3995, 0.6752, 0.4558, 0.6752, 0.9455, 0.03361, 0.8891, 0.03406, 0.8891, 0.03406, 0.9455, 0.03361, 0.4102, 0.1379, 0.4102, 0.2522, 0.4102, 0.2522, 0.4102, 0.1379, 0.4666, 0.1379, 0.4666, 0.07447, 0.4666, 0.07447, 0.4666, 0.1379, 0.4558, 0.6752, 0.4558, 0.6752, 0.4558, 0.6752, 0.4558, 0.6752, 0.4102, 0.2522, 0.4666, 0.2522, 0.4666, 0.2522, 0.4102, 0.2522, 0.4666, 0.07447, 0.4102, 0.07448, 0.4102, 0.07448, 0.4666, 0.07447, 0.4558, 0.6752, 0.3995, 0.6752, 0.3995, 0.6752, 0.4558, 0.6752, 0.4102, 0.07448, 0.4102, 0.1379, 0.4102, 0.1379, 0.4102, 0.07448, 0.4688, 0.5214, 0.4688, 0.5319, 0.4688, 0.5319, 0.4688, 0.5214, 0.4102, 0.1379, 0.4666, 0.1379, 0.4666, 0.1379, 0.4102, 0.1379, 0.2666, 0.8658, 0.2666, 0.8095, 0.2666, 0.8095, 0.2666, 0.8658, 0.4558, 0.6752, 0.4558, 0.6647, 0.4558, 0.6647, 0.4558, 0.6752, 0.9455, 0.03361, 0.9455, 0.03361, 0.9455, 0.03361, 0.9455, 0.03361, 0.3955, 0.6329, 0.3955, 0.5421, 0.4598, 0.5421, 0.4598, 0.6329, 0.1303, 0.6984, 0.1303, 0.6075, 0.06597, 0.6075, 0.06597, 0.6984, 0.2655, 0.6725, 0.2655, 0.5421, 0.2012, 0.5421, 0.2012, 0.6725, 0.3944, 0.5421, 0.2666, 0.5421, 0.2666, 0.6064, 0.3944, 0.6064, 0.4062, 0.4069, 0.4062, 0.4853, 0.4705, 0.4853, 0.4705, 0.4069, 0.2655, 0.746, 0.2655, 0.6736, 0.2012, 0.6736, 0.2012, 0.746, 0.365, 0.8039, 0.365, 0.7474, 0.3007, 0.7474, 0.3007, 0.8039, 0.7833, 0.8118, 0.7268, 0.8118, 0.7268, 0.7475, 0.7833, 0.7475, 0.2655, 0.7471, 0.2655, 0.8039, 0.2012, 0.8039, 0.2012, 0.7471, 0.4598, 0.7661, 0.4598, 0.7094, 0.3955, 0.7094, 0.3955, 0.7661, 0.3309, 0.6912, 0.3309, 0.6075, 0.2666, 0.6075, 0.2666, 0.6912, 0.1957, 0.6075, 0.1957, 0.6912, 0.1314, 0.6912, 0.1314, 0.6075, 0.0005508, 0.6762, 0.0005508, 0.5421, 0.06487, 0.5421, 0.06487, 0.6762, 0.2001, 0.5421, 0.06597, 0.5421, 0.06597, 0.6064, 0.2001, 0.6064, 0.8894, 0.7423, 0.8894, 0.7199, 0.825, 0.7199, 0.825, 0.7423, 0.4833, 0.6064, 0.4609, 0.6064, 0.4609, 0.5421, 0.4833, 0.5421, 0.8194, 0.5323, 0.8194, 0.0005508, 0.8838, 0.0005508, 0.8838, 0.5323, 0.3955, 0.8807, 0.4598, 0.8807, 0.4598, 0.852, 0.3955, 0.852, 0.1314, 0.6923, 0.1314, 0.7719, 0.1644, 0.8044, 0.1644, 0.7135, 0.1314, 0.8661, 0.1314, 0.8079, 0.1649, 0.8055, 0.1649, 0.8719, 0.7595, 0.6076, 0.7595, 0.7251, 0.7268, 0.7464, 0.7268, 0.6123, 0.9455, 0.03361, 0.8891, 0.03406, 0.8849, 0.001064, 0.9492, 0.0005508, 0.4666, 0.4581, 0.4102, 0.4581, 0.4062, 0.4853, 0.4705, 0.4853, 0.6334, 0.9303, 0.6893, 0.9371, 0.6893, 0.9701, 0.6255, 0.9623, 0.1985, 0.7248, 0.1985, 0.8044, 0.1655, 0.7831, 0.1655, 0.6923, 0.2012, 0.8805, 0.2012, 0.8162, 0.2345, 0.805, 0.2345, 0.8784, 0.7934, 0.7251, 0.7934, 0.6076, 0.7606, 0.6123, 0.7606, 0.7464, 0.4558, 0.6752, 0.3995, 0.6752, 0.3955, 0.7083, 0.4598, 0.7083, 0.06597, 0.873, 0.06597, 0.8167, 0.0987, 0.8127, 0.0987, 0.877, 0.4102, 0.03328, 0.4666, 0.03328, 0.4705, 0.0005508, 0.4062, 0.0005509, 0.334, 0.8694, 0.334, 0.805, 0.3007, 0.8071, 0.3007, 0.8806, 0.7268, 0.4677, 0.7268, 0.5852, 0.7598, 0.6065, 0.7598, 0.4724, 0.4102, 0.07448, 0.4666, 0.07447, 0.4705, 0.04756, 0.4062, 0.04756, 0.9455, 0.03361, 0.8891, 0.03406, 0.8849, 0.001064, 0.9492, 0.0005508, 0.8898, 0.6076, 0.8898, 0.6822, 0.8589, 0.6947, 0.8589, 0.6096, 0.365, 0.6288, 0.365, 0.7463, 0.332, 0.7416, 0.332, 0.6075, 0.4666, 0.07447, 0.4102, 0.07448, 0.4062, 0.04756, 0.4705, 0.04756, 0.4558, 0.6752, 0.3995, 0.6752, 0.3955, 0.7083, 0.4598, 0.7083, 0.4918, 0.8781, 0.4918, 0.8035, 0.4609, 0.8055, 0.4609, 0.8906, 0.7945, 0.7491, 0.7945, 0.8224, 0.8275, 0.8271, 0.8275, 0.7434, 0.3692, 0.7333, 0.3692, 0.6769, 0.3944, 0.6729, 0.3944, 0.7373, 0.9455, 0.03361, 0.8891, 0.03406, 0.8849, 0.001063, 0.9492, 0.0005509, 0.4915, 0.8024, 0.4915, 0.7232, 0.4609, 0.7094, 0.4609, 0.7997, 0.3955, 0.8462, 0.3955, 0.7729, 0.4285, 0.7672, 0.4285, 0.8509, 0.8591, 0.8321, 0.8591, 0.8885, 0.8286, 0.8925, 0.8286, 0.8282, 0.4102, 0.4581, 0.4666, 0.4581, 0.4705, 0.4853, 0.4062, 0.4853, 0.4558, 0.6752, 0.3995, 0.6752, 0.3955, 0.7083, 0.4598, 0.7083, 0.4666, 0.2774, 0.4666, 0.2522, 0.4971, 0.2504, 0.4971, 0.2791, 0.4915, 0.6291, 0.4915, 0.7083, 0.4609, 0.7056, 0.4609, 0.6153, 0.8286, 0.8214, 0.8286, 0.7481, 0.8613, 0.7434, 0.8613, 0.8271, 0.0312, 0.8171, 0.0312, 0.8735, 0.06169, 0.8775, 0.06169, 0.8132, 0.3944, 0.7987, 0.3944, 0.7423, 0.3692, 0.7384, 0.3692, 0.8027, 0.6334, 0.9303, 0.6893, 0.9371, 0.6893, 0.9701, 0.6255, 0.9623, 0.3351, 0.8722, 0.3351, 0.8975, 0.3656, 0.8992, 0.3656, 0.8704, 0.06066, 0.804, 0.06066, 0.6859, 0.0312, 0.6773, 0.0312, 0.8121, 0.825, 0.6123, 0.825, 0.6856, 0.8578, 0.6912, 0.8578, 0.6076, 0.7257, 0.9664, 0.7257, 0.5004, 0.6904, 0.4677, 0.6904, 0.9994, 0.125, 0.7034, 0.125, 0.7598, 0.0998, 0.7638, 0.0998, 0.6995, 0.4102, 0.03328, 0.4666, 0.03328, 0.4705, 0.0005508, 0.4062, 0.0005509, 0.3704, 0.8653, 0.3704, 0.809, 0.3351, 0.805, 0.3351, 0.8693, 0.7945, 0.7337, 0.7945, 0.6156, 0.8239, 0.6076, 0.8239, 0.7423, 0.7268, 0.8626, 0.7268, 0.8129, 0.7595, 0.8186, 0.7595, 0.8753, 0.9503, 0.4996, 0.9503, 0.03358, 0.9855, 0.0005508, 0.9855, 0.5323, 0.8907, 0.8885, 0.8907, 0.8321, 0.8602, 0.8282, 0.8602, 0.8925, 0.6334, 0.9303, 0.6893, 0.9371, 0.6893, 0.9701, 0.6255, 0.9623, 0.8268, 0.5446, 0.8268, 0.601, 0.7916, 0.6049, 0.7916, 0.5406, 0.7905, 0.4754, 0.7905, 0.5957, 0.7609, 0.6049, 0.7609, 0.4677, 0.7606, 0.8129, 0.7606, 0.8626, 0.7934, 0.8753, 0.7934, 0.8186, 0.7935, 0.5303, 0.8069, 0.516, 0.8069, 0.4677, 0.7916, 0.484, 0.3692, 0.6115, 0.3692, 0.6679, 0.3944, 0.6718, 0.3944, 0.6075, 0.4102, 0.03328, 0.4666, 0.03328, 0.4705, 0.0005508, 0.4062, 0.0005509, 0.4962, 0.6024, 0.4962, 0.5461, 0.4609, 0.5421, 0.4609, 0.6064])
me_cube.materials.append(mat_material)
me_cube.use_remesh_preserve_volume = False
me_cube.use_remesh_preserve_attributes = False
me_cube.use_mirror_vertex_groups = False
me_cube.use_paint_bone_selection = False
me_cube.use_paint_mask = True
me_cube.update()

# ---- objects
ob_cube = bpy.data.objects.new('Cube', me_cube)

# ---- transforms, parenting, visibility, modifiers, constraints
ob_cube.location = (0.0, 0.0, 0.0)
ob_cube.scale = (1.0, 1.0, 2.0)
ob_cube.lock_rotations_4d = False
ob_cube.empty_display_type = 'ARROWS'
ob_cube.lineart.crease_threshold = 0.0

# ---- collection membership
col_collection_1.objects.link(ob_cube)

# ---- scene / render settings (as saved in the file)
scene.frame_start = 1; scene.frame_end = 250; scene.frame_set(1)
scene.render.engine = 'BLENDER_EEVEE_NEXT'
scene.render.resolution_percentage = 50
scene.render.dither_intensity = 0.0
scene.cycles.use_denoising = False
scene.cycles.samples = 128
scene.cycles.sampling_pattern = 'TABULATED_SOBOL'
scene.cycles.use_adaptive_sampling = False
scene.cycles.use_light_tree = False
scene.cycles.blur_glossy = 0.0
scene.cycles.sample_clamp_indirect = 0.0
scene.view_settings.view_transform = 'Standard'
bpy.context.view_layer.update()

# ---- added for rendering (the .blend has no active camera and no usable light): camera, sun
cam_auto = bpy.data.cameras.new('AutoCamera')
cam_auto.lens = 50.0
cam_auto.sensor_width = 36.0
cam_auto.clip_end = 1000.0
ob_auto_camera = bpy.data.objects.new('AutoCamera', cam_auto)
scene.collection.objects.link(ob_auto_camera)
ob_auto_camera.location = (4.72909, -6.5532, 3.80326)
ob_auto_camera.rotation_euler = (1.09748, -7.21219e-08, 0.694738)
scene.camera = ob_auto_camera
light_auto_sun = bpy.data.lights.new('AutoSun', 'SUN')
light_auto_sun.energy = 3.0
light_auto_sun.angle = 0.0523599
ob_auto_sun = bpy.data.objects.new('AutoSun', light_auto_sun)
scene.collection.objects.link(ob_auto_sun)
ob_auto_sun.rotation_euler = (0.872665, 0.174533, 0.523599)
bpy.context.view_layer.update()
